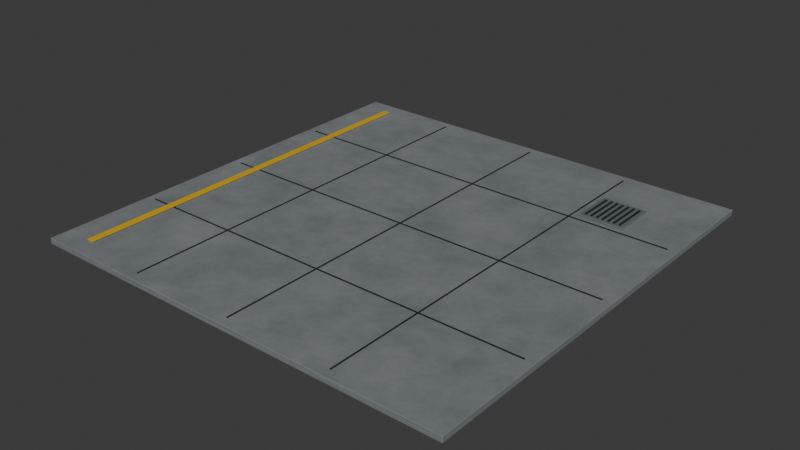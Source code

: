 # Source: sealed_concrete_floor_slab.blend  (saved by Blender 5.2.45; exported with 4.5.12 LTS)
import bpy
from mathutils import Matrix  # noqa: F401  (used for matrix-valued properties, if any)

bpy.ops.wm.read_factory_settings(use_empty=True)
scene = bpy.context.scene
scene.name = 'Scene'

# ---- collections
col_collection = bpy.data.collections.new('Collection'); scene.collection.children.link(col_collection)

# ---- materials (node trees are filled in below, after node groups)
mat_sealed_concrete_floor = bpy.data.materials.new('Sealed concrete floor')
mat_sealed_concrete_floor.diffuse_color = (0.18, 0.2, 0.2, 1.0)
mat_black_polymer = bpy.data.materials.new('Black polymer')
mat_black_polymer.diffuse_color = (0.018, 0.023, 0.026, 1.0)
mat_safety_yellow = bpy.data.materials.new('Safety yellow')
mat_safety_yellow.diffuse_color = (0.95, 0.57, 0.015, 1.0)
mat_galvanized_steel = bpy.data.materials.new('Galvanized steel')
mat_galvanized_steel.diffuse_color = (0.48, 0.53, 0.55, 1.0)

# ---- material node trees
mat_sealed_concrete_floor.use_nodes = True; mat_sealed_concrete_floor.node_tree.nodes.clear()
_N = mat_sealed_concrete_floor.node_tree.nodes; _L = mat_sealed_concrete_floor.node_tree.links
n0 = _N.new('ShaderNodeBsdfPrincipled'); n0.name = 'Principled BSDF'; n0.location = (-200, 100)
n0.inputs[1].default_value = 0.01
n0.inputs[2].default_value = 0.48
n0.inputs[10].default_value = 0.005
n1 = _N.new('ShaderNodeOutputMaterial'); n1.name = 'Material Output'; n1.location = (200, 100)
n2 = _N.new('ShaderNodeTexNoise'); n2.name = 'Noise Texture'; n2.location = (0, 0)
n2.width = 160
n2.inputs[2].default_value = 7.0
n2.inputs[3].default_value = 5.0
n2.inputs[4].default_value = 0.72
n3 = _N.new('ShaderNodeValToRGB'); n3.name = 'Color Ramp'; n3.location = (0, 0)
while len(n3.color_ramp.elements) > 1: n3.color_ramp.elements.remove(n3.color_ramp.elements[-1])
n3.color_ramp.elements[0].position = 0.0; n3.color_ramp.elements[0].color = (0.1, 0.115, 0.12, 1.0)
_e = n3.color_ramp.elements.new(1.0); _e.color = (0.31, 0.33, 0.34, 1.0)
n4 = _N.new('ShaderNodeBump'); n4.name = 'Bump'; n4.location = (0, 0)
n4.inputs[0].default_value = 0.22
n4.inputs[1].default_value = 0.025
_L.new(n0.outputs[0], n1.inputs[0])
_L.new(n2.outputs[0], n3.inputs[0])
_L.new(n3.outputs[0], n0.inputs[0])
_L.new(n2.outputs[0], n4.inputs[3])
_L.new(n4.outputs[0], n0.inputs[5])
n1.is_active_output = True
mat_black_polymer.use_nodes = True; mat_black_polymer.node_tree.nodes.clear()
_N = mat_black_polymer.node_tree.nodes; _L = mat_black_polymer.node_tree.links
n0 = _N.new('ShaderNodeBsdfPrincipled'); n0.name = 'Principled BSDF'; n0.location = (-200, 100)
n0.inputs[0].default_value = (0.018, 0.023, 0.026, 1.0)
n0.inputs[1].default_value = 0.08
n0.inputs[2].default_value = 0.36
n0.inputs[10].default_value = 0.005
n1 = _N.new('ShaderNodeOutputMaterial'); n1.name = 'Material Output'; n1.location = (200, 100)
_L.new(n0.outputs[0], n1.inputs[0])
n1.is_active_output = True
mat_safety_yellow.use_nodes = True; mat_safety_yellow.node_tree.nodes.clear()
_N = mat_safety_yellow.node_tree.nodes; _L = mat_safety_yellow.node_tree.links
n0 = _N.new('ShaderNodeBsdfPrincipled'); n0.name = 'Principled BSDF'; n0.location = (-200, 100)
n0.inputs[0].default_value = (0.95, 0.57, 0.015, 1.0)
n0.inputs[1].default_value = 0.25
n0.inputs[2].default_value = 0.32
n0.inputs[10].default_value = 0.005
n1 = _N.new('ShaderNodeOutputMaterial'); n1.name = 'Material Output'; n1.location = (200, 100)
_L.new(n0.outputs[0], n1.inputs[0])
n1.is_active_output = True
mat_galvanized_steel.use_nodes = True; mat_galvanized_steel.node_tree.nodes.clear()
_N = mat_galvanized_steel.node_tree.nodes; _L = mat_galvanized_steel.node_tree.links
n0 = _N.new('ShaderNodeBsdfPrincipled'); n0.name = 'Principled BSDF'; n0.location = (-200, 100)
n0.inputs[0].default_value = (0.48, 0.53, 0.55, 1.0)
n0.inputs[1].default_value = 0.78
n0.inputs[2].default_value = 0.3
n0.inputs[10].default_value = 0.005
n1 = _N.new('ShaderNodeOutputMaterial'); n1.name = 'Material Output'; n1.location = (200, 100)
_L.new(n0.outputs[0], n1.inputs[0])
n1.is_active_output = True

# ---- world
world_world = bpy.data.worlds.new('World'); scene.world = world_world
world_world.use_nodes = True; world_world.node_tree.nodes.clear()
_N = world_world.node_tree.nodes; _L = world_world.node_tree.links
n0 = _N.new('ShaderNodeOutputWorld'); n0.name = 'World Output'; n0.location = (200, 100)
n1 = _N.new('ShaderNodeBackground'); n1.name = 'Background'; n1.location = (-200, 100)
n1.inputs[0].default_value = (0.05088, 0.05088, 0.05088, 1.0)
_L.new(n1.outputs[0], n0.inputs[0])
n0.is_active_output = True
world_world.color = (0.05088, 0.05088, 0.05088)
world_world.sun_shadow_jitter_overblur = 0.0

# ---- meshes
me_cube = bpy.data.meshes.new('Cube')
me_cube.from_pydata([(-3.0, -3.0, -0.04), (-3.0, -3.0, 0.04), (-3.0, 3.0, -0.04), (-3.0, 3.0, 0.04), (3.0, -3.0, -0.04), (3.0, -3.0, 0.04), (3.0, 3.0, -0.04), (3.0, 3.0, 0.04)], [], [(0, 1, 3, 2), (2, 3, 7, 6), (6, 7, 5, 4), (4, 5, 1, 0), (2, 6, 4, 0), (7, 3, 1, 5)])
_uv = me_cube.uv_layers.new(name='UVMap')
_uv.uv.foreach_set('vector', [0.375, 0.0, 0.625, 0.0, 0.625, 0.25, 0.375, 0.25, 0.375, 0.25, 0.625, 0.25, 0.625, 0.5, 0.375, 0.5, 0.375, 0.5, 0.625, 0.5, 0.625, 0.75, 0.375, 0.75, 0.375, 0.75, 0.625, 0.75, 0.625, 1.0, 0.375, 1.0, 0.125, 0.5, 0.375, 0.5, 0.375, 0.75, 0.125, 0.75, 0.625, 0.5, 0.875, 0.5, 0.875, 0.75, 0.625, 0.75])
me_cube.materials.append(mat_sealed_concrete_floor)
me_cube.update()
me_cube_001 = bpy.data.meshes.new('Cube.001')
me_cube_001.from_pydata([(-0.009, -2.875, -0.004), (-0.009, -2.875, 0.004), (-0.009, 2.875, -0.004), (-0.009, 2.875, 0.004), (0.009, -2.875, -0.004), (0.009, -2.875, 0.004), (0.009, 2.875, -0.004), (0.009, 2.875, 0.004)], [], [(0, 1, 3, 2), (2, 3, 7, 6), (6, 7, 5, 4), (4, 5, 1, 0), (2, 6, 4, 0), (7, 3, 1, 5)])
_uv = me_cube_001.uv_layers.new(name='UVMap')
_uv.uv.foreach_set('vector', [0.375, 0.0, 0.625, 0.0, 0.625, 0.25, 0.375, 0.25, 0.375, 0.25, 0.625, 0.25, 0.625, 0.5, 0.375, 0.5, 0.375, 0.5, 0.625, 0.5, 0.625, 0.75, 0.375, 0.75, 0.375, 0.75, 0.625, 0.75, 0.625, 1.0, 0.375, 1.0, 0.125, 0.5, 0.375, 0.5, 0.375, 0.75, 0.125, 0.75, 0.625, 0.5, 0.875, 0.5, 0.875, 0.75, 0.625, 0.75])
me_cube_001.materials.append(mat_black_polymer)
me_cube_001.update()
me_cube_002 = bpy.data.meshes.new('Cube.002')
me_cube_002.from_pydata([(-0.009, -2.875, -0.004), (-0.009, -2.875, 0.004), (-0.009, 2.875, -0.004), (-0.009, 2.875, 0.004), (0.009, -2.875, -0.004), (0.009, -2.875, 0.004), (0.009, 2.875, -0.004), (0.009, 2.875, 0.004)], [], [(0, 1, 3, 2), (2, 3, 7, 6), (6, 7, 5, 4), (4, 5, 1, 0), (2, 6, 4, 0), (7, 3, 1, 5)])
_uv = me_cube_002.uv_layers.new(name='UVMap')
_uv.uv.foreach_set('vector', [0.375, 0.0, 0.625, 0.0, 0.625, 0.25, 0.375, 0.25, 0.375, 0.25, 0.625, 0.25, 0.625, 0.5, 0.375, 0.5, 0.375, 0.5, 0.625, 0.5, 0.625, 0.75, 0.375, 0.75, 0.375, 0.75, 0.625, 0.75, 0.625, 1.0, 0.375, 1.0, 0.125, 0.5, 0.375, 0.5, 0.375, 0.75, 0.125, 0.75, 0.625, 0.5, 0.875, 0.5, 0.875, 0.75, 0.625, 0.75])
me_cube_002.materials.append(mat_black_polymer)
me_cube_002.update()
me_cube_003 = bpy.data.meshes.new('Cube.003')
me_cube_003.from_pydata([(-0.009, -2.875, -0.004), (-0.009, -2.875, 0.004), (-0.009, 2.875, -0.004), (-0.009, 2.875, 0.004), (0.009, -2.875, -0.004), (0.009, -2.875, 0.004), (0.009, 2.875, -0.004), (0.009, 2.875, 0.004)], [], [(0, 1, 3, 2), (2, 3, 7, 6), (6, 7, 5, 4), (4, 5, 1, 0), (2, 6, 4, 0), (7, 3, 1, 5)])
_uv = me_cube_003.uv_layers.new(name='UVMap')
_uv.uv.foreach_set('vector', [0.375, 0.0, 0.625, 0.0, 0.625, 0.25, 0.375, 0.25, 0.375, 0.25, 0.625, 0.25, 0.625, 0.5, 0.375, 0.5, 0.375, 0.5, 0.625, 0.5, 0.625, 0.75, 0.375, 0.75, 0.375, 0.75, 0.625, 0.75, 0.625, 1.0, 0.375, 1.0, 0.125, 0.5, 0.375, 0.5, 0.375, 0.75, 0.125, 0.75, 0.625, 0.5, 0.875, 0.5, 0.875, 0.75, 0.625, 0.75])
me_cube_003.materials.append(mat_black_polymer)
me_cube_003.update()
me_cube_004 = bpy.data.meshes.new('Cube.004')
me_cube_004.from_pydata([(-2.875, -0.009, -0.004), (-2.875, -0.009, 0.004), (-2.875, 0.009, -0.004), (-2.875, 0.009, 0.004), (2.875, -0.009, -0.004), (2.875, -0.009, 0.004), (2.875, 0.009, -0.004), (2.875, 0.009, 0.004)], [], [(0, 1, 3, 2), (2, 3, 7, 6), (6, 7, 5, 4), (4, 5, 1, 0), (2, 6, 4, 0), (7, 3, 1, 5)])
_uv = me_cube_004.uv_layers.new(name='UVMap')
_uv.uv.foreach_set('vector', [0.375, 0.0, 0.625, 0.0, 0.625, 0.25, 0.375, 0.25, 0.375, 0.25, 0.625, 0.25, 0.625, 0.5, 0.375, 0.5, 0.375, 0.5, 0.625, 0.5, 0.625, 0.75, 0.375, 0.75, 0.375, 0.75, 0.625, 0.75, 0.625, 1.0, 0.375, 1.0, 0.125, 0.5, 0.375, 0.5, 0.375, 0.75, 0.125, 0.75, 0.625, 0.5, 0.875, 0.5, 0.875, 0.75, 0.625, 0.75])
me_cube_004.materials.append(mat_black_polymer)
me_cube_004.update()
me_cube_005 = bpy.data.meshes.new('Cube.005')
me_cube_005.from_pydata([(-2.875, -0.009, -0.004), (-2.875, -0.009, 0.004), (-2.875, 0.009, -0.004), (-2.875, 0.009, 0.004), (2.875, -0.009, -0.004), (2.875, -0.009, 0.004), (2.875, 0.009, -0.004), (2.875, 0.009, 0.004)], [], [(0, 1, 3, 2), (2, 3, 7, 6), (6, 7, 5, 4), (4, 5, 1, 0), (2, 6, 4, 0), (7, 3, 1, 5)])
_uv = me_cube_005.uv_layers.new(name='UVMap')
_uv.uv.foreach_set('vector', [0.375, 0.0, 0.625, 0.0, 0.625, 0.25, 0.375, 0.25, 0.375, 0.25, 0.625, 0.25, 0.625, 0.5, 0.375, 0.5, 0.375, 0.5, 0.625, 0.5, 0.625, 0.75, 0.375, 0.75, 0.375, 0.75, 0.625, 0.75, 0.625, 1.0, 0.375, 1.0, 0.125, 0.5, 0.375, 0.5, 0.375, 0.75, 0.125, 0.75, 0.625, 0.5, 0.875, 0.5, 0.875, 0.75, 0.625, 0.75])
me_cube_005.materials.append(mat_black_polymer)
me_cube_005.update()
me_cube_006 = bpy.data.meshes.new('Cube.006')
me_cube_006.from_pydata([(-2.875, -0.009, -0.004), (-2.875, -0.009, 0.004), (-2.875, 0.009, -0.004), (-2.875, 0.009, 0.004), (2.875, -0.009, -0.004), (2.875, -0.009, 0.004), (2.875, 0.009, -0.004), (2.875, 0.009, 0.004)], [], [(0, 1, 3, 2), (2, 3, 7, 6), (6, 7, 5, 4), (4, 5, 1, 0), (2, 6, 4, 0), (7, 3, 1, 5)])
_uv = me_cube_006.uv_layers.new(name='UVMap')
_uv.uv.foreach_set('vector', [0.375, 0.0, 0.625, 0.0, 0.625, 0.25, 0.375, 0.25, 0.375, 0.25, 0.625, 0.25, 0.625, 0.5, 0.375, 0.5, 0.375, 0.5, 0.625, 0.5, 0.625, 0.75, 0.375, 0.75, 0.375, 0.75, 0.625, 0.75, 0.625, 1.0, 0.375, 1.0, 0.125, 0.5, 0.375, 0.5, 0.375, 0.75, 0.125, 0.75, 0.625, 0.5, 0.875, 0.5, 0.875, 0.75, 0.625, 0.75])
me_cube_006.materials.append(mat_black_polymer)
me_cube_006.update()
me_cube_007 = bpy.data.meshes.new('Cube.007')
me_cube_007.from_pydata([(-0.05, -2.75, -0.006), (-0.05, -2.75, 0.006), (-0.05, 2.75, -0.006), (-0.05, 2.75, 0.006), (0.05, -2.75, -0.006), (0.05, -2.75, 0.006), (0.05, 2.75, -0.006), (0.05, 2.75, 0.006)], [], [(0, 1, 3, 2), (2, 3, 7, 6), (6, 7, 5, 4), (4, 5, 1, 0), (2, 6, 4, 0), (7, 3, 1, 5)])
_uv = me_cube_007.uv_layers.new(name='UVMap')
_uv.uv.foreach_set('vector', [0.375, 0.0, 0.625, 0.0, 0.625, 0.25, 0.375, 0.25, 0.375, 0.25, 0.625, 0.25, 0.625, 0.5, 0.375, 0.5, 0.375, 0.5, 0.625, 0.5, 0.625, 0.75, 0.375, 0.75, 0.375, 0.75, 0.625, 0.75, 0.625, 1.0, 0.375, 1.0, 0.125, 0.5, 0.375, 0.5, 0.375, 0.75, 0.125, 0.75, 0.625, 0.5, 0.875, 0.5, 0.875, 0.75, 0.625, 0.75])
me_cube_007.materials.append(mat_safety_yellow)
me_cube_007.update()
me_cube_008 = bpy.data.meshes.new('Cube.008')
me_cube_008.from_pydata([(-0.31, -0.31, -0.011), (-0.31, -0.31, 0.011), (-0.31, 0.31, -0.011), (-0.31, 0.31, 0.011), (0.31, -0.31, -0.011), (0.31, -0.31, 0.011), (0.31, 0.31, -0.011), (0.31, 0.31, 0.011)], [], [(0, 1, 3, 2), (2, 3, 7, 6), (6, 7, 5, 4), (4, 5, 1, 0), (2, 6, 4, 0), (7, 3, 1, 5)])
_uv = me_cube_008.uv_layers.new(name='UVMap')
_uv.uv.foreach_set('vector', [0.375, 0.0, 0.625, 0.0, 0.625, 0.25, 0.375, 0.25, 0.375, 0.25, 0.625, 0.25, 0.625, 0.5, 0.375, 0.5, 0.375, 0.5, 0.625, 0.5, 0.625, 0.75, 0.375, 0.75, 0.375, 0.75, 0.625, 0.75, 0.625, 1.0, 0.375, 1.0, 0.125, 0.5, 0.375, 0.5, 0.375, 0.75, 0.125, 0.75, 0.625, 0.5, 0.875, 0.5, 0.875, 0.75, 0.625, 0.75])
me_cube_008.materials.append(mat_galvanized_steel)
me_cube_008.update()
me_cube_009 = bpy.data.meshes.new('Cube.009')
me_cube_009.from_pydata([(-0.015, -0.26, -0.005), (-0.015, -0.26, 0.005), (-0.015, 0.26, -0.005), (-0.015, 0.26, 0.005), (0.015, -0.26, -0.005), (0.015, -0.26, 0.005), (0.015, 0.26, -0.005), (0.015, 0.26, 0.005)], [], [(0, 1, 3, 2), (2, 3, 7, 6), (6, 7, 5, 4), (4, 5, 1, 0), (2, 6, 4, 0), (7, 3, 1, 5)])
_uv = me_cube_009.uv_layers.new(name='UVMap')
_uv.uv.foreach_set('vector', [0.375, 0.0, 0.625, 0.0, 0.625, 0.25, 0.375, 0.25, 0.375, 0.25, 0.625, 0.25, 0.625, 0.5, 0.375, 0.5, 0.375, 0.5, 0.625, 0.5, 0.625, 0.75, 0.375, 0.75, 0.375, 0.75, 0.625, 0.75, 0.625, 1.0, 0.375, 1.0, 0.125, 0.5, 0.375, 0.5, 0.375, 0.75, 0.125, 0.75, 0.625, 0.5, 0.875, 0.5, 0.875, 0.75, 0.625, 0.75])
me_cube_009.materials.append(mat_black_polymer)
me_cube_009.update()
me_cube_010 = bpy.data.meshes.new('Cube.010')
me_cube_010.from_pydata([(-0.015, -0.26, -0.005), (-0.015, -0.26, 0.005), (-0.015, 0.26, -0.005), (-0.015, 0.26, 0.005), (0.015, -0.26, -0.005), (0.015, -0.26, 0.005), (0.015, 0.26, -0.005), (0.015, 0.26, 0.005)], [], [(0, 1, 3, 2), (2, 3, 7, 6), (6, 7, 5, 4), (4, 5, 1, 0), (2, 6, 4, 0), (7, 3, 1, 5)])
_uv = me_cube_010.uv_layers.new(name='UVMap')
_uv.uv.foreach_set('vector', [0.375, 0.0, 0.625, 0.0, 0.625, 0.25, 0.375, 0.25, 0.375, 0.25, 0.625, 0.25, 0.625, 0.5, 0.375, 0.5, 0.375, 0.5, 0.625, 0.5, 0.625, 0.75, 0.375, 0.75, 0.375, 0.75, 0.625, 0.75, 0.625, 1.0, 0.375, 1.0, 0.125, 0.5, 0.375, 0.5, 0.375, 0.75, 0.125, 0.75, 0.625, 0.5, 0.875, 0.5, 0.875, 0.75, 0.625, 0.75])
me_cube_010.materials.append(mat_black_polymer)
me_cube_010.update()
me_cube_011 = bpy.data.meshes.new('Cube.011')
me_cube_011.from_pydata([(-0.015, -0.26, -0.005), (-0.015, -0.26, 0.005), (-0.015, 0.26, -0.005), (-0.015, 0.26, 0.005), (0.015, -0.26, -0.005), (0.015, -0.26, 0.005), (0.015, 0.26, -0.005), (0.015, 0.26, 0.005)], [], [(0, 1, 3, 2), (2, 3, 7, 6), (6, 7, 5, 4), (4, 5, 1, 0), (2, 6, 4, 0), (7, 3, 1, 5)])
_uv = me_cube_011.uv_layers.new(name='UVMap')
_uv.uv.foreach_set('vector', [0.375, 0.0, 0.625, 0.0, 0.625, 0.25, 0.375, 0.25, 0.375, 0.25, 0.625, 0.25, 0.625, 0.5, 0.375, 0.5, 0.375, 0.5, 0.625, 0.5, 0.625, 0.75, 0.375, 0.75, 0.375, 0.75, 0.625, 0.75, 0.625, 1.0, 0.375, 1.0, 0.125, 0.5, 0.375, 0.5, 0.375, 0.75, 0.125, 0.75, 0.625, 0.5, 0.875, 0.5, 0.875, 0.75, 0.625, 0.75])
me_cube_011.materials.append(mat_black_polymer)
me_cube_011.update()
me_cube_012 = bpy.data.meshes.new('Cube.012')
me_cube_012.from_pydata([(-0.015, -0.26, -0.005), (-0.015, -0.26, 0.005), (-0.015, 0.26, -0.005), (-0.015, 0.26, 0.005), (0.015, -0.26, -0.005), (0.015, -0.26, 0.005), (0.015, 0.26, -0.005), (0.015, 0.26, 0.005)], [], [(0, 1, 3, 2), (2, 3, 7, 6), (6, 7, 5, 4), (4, 5, 1, 0), (2, 6, 4, 0), (7, 3, 1, 5)])
_uv = me_cube_012.uv_layers.new(name='UVMap')
_uv.uv.foreach_set('vector', [0.375, 0.0, 0.625, 0.0, 0.625, 0.25, 0.375, 0.25, 0.375, 0.25, 0.625, 0.25, 0.625, 0.5, 0.375, 0.5, 0.375, 0.5, 0.625, 0.5, 0.625, 0.75, 0.375, 0.75, 0.375, 0.75, 0.625, 0.75, 0.625, 1.0, 0.375, 1.0, 0.125, 0.5, 0.375, 0.5, 0.375, 0.75, 0.125, 0.75, 0.625, 0.5, 0.875, 0.5, 0.875, 0.75, 0.625, 0.75])
me_cube_012.materials.append(mat_black_polymer)
me_cube_012.update()
me_cube_013 = bpy.data.meshes.new('Cube.013')
me_cube_013.from_pydata([(-0.015, -0.26, -0.005), (-0.015, -0.26, 0.005), (-0.015, 0.26, -0.005), (-0.015, 0.26, 0.005), (0.015, -0.26, -0.005), (0.015, -0.26, 0.005), (0.015, 0.26, -0.005), (0.015, 0.26, 0.005)], [], [(0, 1, 3, 2), (2, 3, 7, 6), (6, 7, 5, 4), (4, 5, 1, 0), (2, 6, 4, 0), (7, 3, 1, 5)])
_uv = me_cube_013.uv_layers.new(name='UVMap')
_uv.uv.foreach_set('vector', [0.375, 0.0, 0.625, 0.0, 0.625, 0.25, 0.375, 0.25, 0.375, 0.25, 0.625, 0.25, 0.625, 0.5, 0.375, 0.5, 0.375, 0.5, 0.625, 0.5, 0.625, 0.75, 0.375, 0.75, 0.375, 0.75, 0.625, 0.75, 0.625, 1.0, 0.375, 1.0, 0.125, 0.5, 0.375, 0.5, 0.375, 0.75, 0.125, 0.75, 0.625, 0.5, 0.875, 0.5, 0.875, 0.75, 0.625, 0.75])
me_cube_013.materials.append(mat_black_polymer)
me_cube_013.update()
me_cube_014 = bpy.data.meshes.new('Cube.014')
me_cube_014.from_pydata([(-0.015, -0.26, -0.005), (-0.015, -0.26, 0.005), (-0.015, 0.26, -0.005), (-0.015, 0.26, 0.005), (0.015, -0.26, -0.005), (0.015, -0.26, 0.005), (0.015, 0.26, -0.005), (0.015, 0.26, 0.005)], [], [(0, 1, 3, 2), (2, 3, 7, 6), (6, 7, 5, 4), (4, 5, 1, 0), (2, 6, 4, 0), (7, 3, 1, 5)])
_uv = me_cube_014.uv_layers.new(name='UVMap')
_uv.uv.foreach_set('vector', [0.375, 0.0, 0.625, 0.0, 0.625, 0.25, 0.375, 0.25, 0.375, 0.25, 0.625, 0.25, 0.625, 0.5, 0.375, 0.5, 0.375, 0.5, 0.625, 0.5, 0.625, 0.75, 0.375, 0.75, 0.375, 0.75, 0.625, 0.75, 0.625, 1.0, 0.375, 1.0, 0.125, 0.5, 0.375, 0.5, 0.375, 0.75, 0.125, 0.75, 0.625, 0.5, 0.875, 0.5, 0.875, 0.75, 0.625, 0.75])
me_cube_014.materials.append(mat_black_polymer)
me_cube_014.update()
me_cube_015 = bpy.data.meshes.new('Cube.015')
me_cube_015.from_pydata([(-0.015, -0.26, -0.005), (-0.015, -0.26, 0.005), (-0.015, 0.26, -0.005), (-0.015, 0.26, 0.005), (0.015, -0.26, -0.005), (0.015, -0.26, 0.005), (0.015, 0.26, -0.005), (0.015, 0.26, 0.005)], [], [(0, 1, 3, 2), (2, 3, 7, 6), (6, 7, 5, 4), (4, 5, 1, 0), (2, 6, 4, 0), (7, 3, 1, 5)])
_uv = me_cube_015.uv_layers.new(name='UVMap')
_uv.uv.foreach_set('vector', [0.375, 0.0, 0.625, 0.0, 0.625, 0.25, 0.375, 0.25, 0.375, 0.25, 0.625, 0.25, 0.625, 0.5, 0.375, 0.5, 0.375, 0.5, 0.625, 0.5, 0.625, 0.75, 0.375, 0.75, 0.375, 0.75, 0.625, 0.75, 0.625, 1.0, 0.375, 1.0, 0.125, 0.5, 0.375, 0.5, 0.375, 0.75, 0.125, 0.75, 0.625, 0.5, 0.875, 0.5, 0.875, 0.75, 0.625, 0.75])
me_cube_015.materials.append(mat_black_polymer)
me_cube_015.update()

# ---- objects
ob_concrete_slab = bpy.data.objects.new('CONCRETE_slab', me_cube)
ob_control_joint_x__1_5 = bpy.data.objects.new('CONTROL_joint_x_-1.5', me_cube_001)
ob_control_joint_x_0 = bpy.data.objects.new('CONTROL_joint_x_0', me_cube_002)
ob_control_joint_x_1_5 = bpy.data.objects.new('CONTROL_joint_x_1.5', me_cube_003)
ob_control_joint_y__1_5 = bpy.data.objects.new('CONTROL_joint_y_-1.5', me_cube_004)
ob_control_joint_y_0 = bpy.data.objects.new('CONTROL_joint_y_0', me_cube_005)
ob_control_joint_y_1_5 = bpy.data.objects.new('CONTROL_joint_y_1.5', me_cube_006)
ob_safety_aisle_long = bpy.data.objects.new('SAFETY_aisle_long', me_cube_007)
ob_drain_frame = bpy.data.objects.new('DRAIN_frame', me_cube_008)
ob_drain_grate_0 = bpy.data.objects.new('DRAIN_grate_0', me_cube_009)
ob_drain_grate_1 = bpy.data.objects.new('DRAIN_grate_1', me_cube_010)
ob_drain_grate_2 = bpy.data.objects.new('DRAIN_grate_2', me_cube_011)
ob_drain_grate_3 = bpy.data.objects.new('DRAIN_grate_3', me_cube_012)
ob_drain_grate_4 = bpy.data.objects.new('DRAIN_grate_4', me_cube_013)
ob_drain_grate_5 = bpy.data.objects.new('DRAIN_grate_5', me_cube_014)
ob_drain_grate_6 = bpy.data.objects.new('DRAIN_grate_6', me_cube_015)

# ---- transforms, parenting, visibility, modifiers, constraints
ob_concrete_slab.location = (0.0, 0.0, 0.04)
_m = ob_concrete_slab.modifiers.new('Manufactured edge radius', 'BEVEL')
_m.width = 0.006
_m.width_pct = 0.006
_m.segments = 3
ob_control_joint_x__1_5.location = (-1.5, 0.0, 0.085)
_m = ob_control_joint_x__1_5.modifiers.new('Manufactured edge radius', 'BEVEL')
_m.width = 0.001
_m.width_pct = 0.001
_m.segments = 3
ob_control_joint_x_0.location = (0.0, 0.0, 0.085)
_m = ob_control_joint_x_0.modifiers.new('Manufactured edge radius', 'BEVEL')
_m.width = 0.001
_m.width_pct = 0.001
_m.segments = 3
ob_control_joint_x_1_5.location = (1.5, 0.0, 0.085)
_m = ob_control_joint_x_1_5.modifiers.new('Manufactured edge radius', 'BEVEL')
_m.width = 0.001
_m.width_pct = 0.001
_m.segments = 3
ob_control_joint_y__1_5.location = (0.0, -1.5, 0.086)
_m = ob_control_joint_y__1_5.modifiers.new('Manufactured edge radius', 'BEVEL')
_m.width = 0.001
_m.width_pct = 0.001
_m.segments = 3
ob_control_joint_y_0.location = (0.0, 0.0, 0.086)
_m = ob_control_joint_y_0.modifiers.new('Manufactured edge radius', 'BEVEL')
_m.width = 0.001
_m.width_pct = 0.001
_m.segments = 3
ob_control_joint_y_1_5.location = (0.0, 1.5, 0.086)
_m = ob_control_joint_y_1_5.modifiers.new('Manufactured edge radius', 'BEVEL')
_m.width = 0.001
_m.width_pct = 0.001
_m.segments = 3
ob_safety_aisle_long.location = (-2.55, 0.0, 0.095)
_m = ob_safety_aisle_long.modifiers.new('Manufactured edge radius', 'BEVEL')
_m.width = 0.002
_m.width_pct = 0.002
_m.segments = 3
ob_drain_frame.location = (1.9, 1.9, 0.098)
_m = ob_drain_frame.modifiers.new('Manufactured edge radius', 'BEVEL')
_m.width = 0.004
_m.width_pct = 0.004
_m.segments = 3
ob_drain_grate_0.location = (1.66, 1.9, 0.112)
_m = ob_drain_grate_0.modifiers.new('Manufactured edge radius', 'BEVEL')
_m.width = 0.001
_m.width_pct = 0.001
_m.segments = 3
ob_drain_grate_1.location = (1.74, 1.9, 0.112)
_m = ob_drain_grate_1.modifiers.new('Manufactured edge radius', 'BEVEL')
_m.width = 0.001
_m.width_pct = 0.001
_m.segments = 3
ob_drain_grate_2.location = (1.82, 1.9, 0.112)
_m = ob_drain_grate_2.modifiers.new('Manufactured edge radius', 'BEVEL')
_m.width = 0.001
_m.width_pct = 0.001
_m.segments = 3
ob_drain_grate_3.location = (1.9, 1.9, 0.112)
_m = ob_drain_grate_3.modifiers.new('Manufactured edge radius', 'BEVEL')
_m.width = 0.001
_m.width_pct = 0.001
_m.segments = 3
ob_drain_grate_4.location = (1.98, 1.9, 0.112)
_m = ob_drain_grate_4.modifiers.new('Manufactured edge radius', 'BEVEL')
_m.width = 0.001
_m.width_pct = 0.001
_m.segments = 3
ob_drain_grate_5.location = (2.06, 1.9, 0.112)
_m = ob_drain_grate_5.modifiers.new('Manufactured edge radius', 'BEVEL')
_m.width = 0.001
_m.width_pct = 0.001
_m.segments = 3
ob_drain_grate_6.location = (2.14, 1.9, 0.112)
_m = ob_drain_grate_6.modifiers.new('Manufactured edge radius', 'BEVEL')
_m.width = 0.001
_m.width_pct = 0.001
_m.segments = 3

# ---- collection membership
col_collection.objects.link(ob_concrete_slab)
col_collection.objects.link(ob_control_joint_x__1_5)
col_collection.objects.link(ob_control_joint_x_0)
col_collection.objects.link(ob_control_joint_x_1_5)
col_collection.objects.link(ob_control_joint_y__1_5)
col_collection.objects.link(ob_control_joint_y_0)
col_collection.objects.link(ob_control_joint_y_1_5)
col_collection.objects.link(ob_safety_aisle_long)
col_collection.objects.link(ob_drain_frame)
col_collection.objects.link(ob_drain_grate_0)
col_collection.objects.link(ob_drain_grate_1)
col_collection.objects.link(ob_drain_grate_2)
col_collection.objects.link(ob_drain_grate_3)
col_collection.objects.link(ob_drain_grate_4)
col_collection.objects.link(ob_drain_grate_5)
col_collection.objects.link(ob_drain_grate_6)

# ---- scene / render settings (as saved in the file)
scene.frame_start = 1; scene.frame_end = 250; scene.frame_set(1)
scene.render.engine = 'BLENDER_EEVEE_NEXT'
scene.render.bake_bias = 0.0
scene.render.bake_samples = 0
scene.render.compositor_device = 'GPU'
scene.eevee.use_volume_custom_range = False
scene.eevee.fast_gi_thickness_near = 0.1
scene.eevee.fast_gi_thickness_far = 0.0
scene.eevee.ray_tracing_options.screen_trace_thickness = 0.1
bpy.context.view_layer.update()

# ---- added for rendering (the .blend has no active camera and no usable light): camera, sun
cam_auto = bpy.data.cameras.new('AutoCamera')
cam_auto.lens = 50.0
cam_auto.sensor_width = 36.0
cam_auto.clip_end = 1000.0
ob_auto_camera = bpy.data.objects.new('AutoCamera', cam_auto)
scene.collection.objects.link(ob_auto_camera)
ob_auto_camera.location = (7.85154, -9.42185, 6.33973)
ob_auto_camera.rotation_euler = (1.09748, -7.21219e-08, 0.694738)
scene.camera = ob_auto_camera
light_auto_sun = bpy.data.lights.new('AutoSun', 'SUN')
light_auto_sun.energy = 3.0
light_auto_sun.angle = 0.0523599
ob_auto_sun = bpy.data.objects.new('AutoSun', light_auto_sun)
scene.collection.objects.link(ob_auto_sun)
ob_auto_sun.rotation_euler = (0.872665, 0.174533, 0.523599)
bpy.context.view_layer.update()
